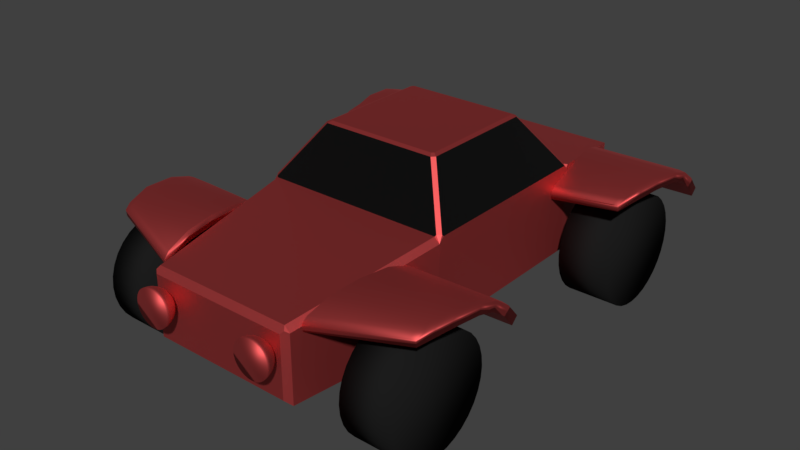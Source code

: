 # Source: placeholder_car.blend  (saved by Blender 2.79.0; exported with 4.5.12 LTS)
import bpy
from mathutils import Matrix  # noqa: F401  (used for matrix-valued properties, if any)

bpy.ops.wm.read_factory_settings(use_empty=True)
scene = bpy.context.scene
scene.name = 'Scene'

# ---- collections
col_collection_1 = bpy.data.collections.new('Collection 1'); scene.collection.children.link(col_collection_1)

# ---- materials (node trees are filled in below, after node groups)
mat_material_glass = bpy.data.materials.new('Material_Glass')
mat_material_glass.alpha_threshold = 0.0
mat_material_glass.roughness = 0.5
mat_material_metal = bpy.data.materials.new('Material_Metal')
mat_material_metal.alpha_threshold = 0.0
mat_material_metal.roughness = 0.5
mat_material_wheel = bpy.data.materials.new('Material_Wheel')
mat_material_wheel.alpha_threshold = 0.0
mat_material_wheel.roughness = 0.5

# ---- material node trees
mat_material_glass.use_nodes = True; mat_material_glass.node_tree.nodes.clear()
_N = mat_material_glass.node_tree.nodes; _L = mat_material_glass.node_tree.links
n0 = _N.new('ShaderNodeBsdfPrincipled'); n0.name = 'Principled BSDF'; n0.location = (246, 426)
n0.width = 213
n0.subsurface_method = 'BURLEY'
n0.inputs[2].default_value = 0.09536
n0.inputs[3].default_value = 1.45
n0.inputs[9].default_value = (1.0, 1.0, 1.0)
n0.inputs[13].default_value = 0.6721
n1 = _N.new('ShaderNodeOutputMaterial'); n1.name = 'Material Output'; n1.location = (531, 296)
n2 = _N.new('ShaderNodeRGB'); n2.name = 'RGB'; n2.location = (10, 300)
n2.width = 131
n2.outputs[0].default_value = (0.002322, 0.002322, 0.002322, 1.0)
_L.new(n0.outputs[0], n1.inputs[0])
_L.new(n2.outputs[0], n0.inputs[0])
n1.is_active_output = True
mat_material_metal.use_nodes = True; mat_material_metal.node_tree.nodes.clear()
_N = mat_material_metal.node_tree.nodes; _L = mat_material_metal.node_tree.links
n0 = _N.new('ShaderNodeOutputMaterial'); n0.name = 'Material Output'; n0.location = (470, 300)
n1 = _N.new('ShaderNodeBsdfPrincipled'); n1.name = 'Principled BSDF'; n1.location = (249, 436)
n1.width = 150
n1.subsurface_method = 'BURLEY'
n1.inputs[1].default_value = 1.0
n1.inputs[2].default_value = 0.6083
n1.inputs[3].default_value = 1.45
n1.inputs[8].default_value = 1.0
n1.inputs[9].default_value = (1.0, 1.0, 1.0)
n1.inputs[10].default_value = 1.0
n1.inputs[13].default_value = 0.2833
n2 = _N.new('ShaderNodeRGB'); n2.name = 'RGB'; n2.location = (-49, 341)
n2.width = 183
n2.outputs[0].default_value = (0.214, 0.214, 0.214, 1.0)
n3 = _N.new('ShaderNodeMix'); n3.name = 'Mix'; n3.location = (79, 316)
n3.data_type = 'RGBA'
n3.inputs[0].default_value = 1.0
n3.inputs[7].default_value = (0.7, 0.1, 0.1, 1.0)
_L.new(n1.outputs[0], n0.inputs[0])
_L.new(n2.outputs[0], n3.inputs[6])
_L.new(n3.outputs[2], n1.inputs[0])
n0.is_active_output = True
mat_material_wheel.use_nodes = True; mat_material_wheel.node_tree.nodes.clear()
_N = mat_material_wheel.node_tree.nodes; _L = mat_material_wheel.node_tree.links
n0 = _N.new('ShaderNodeOutputMaterial'); n0.name = 'Material Output'; n0.location = (300, 300)
n1 = _N.new('ShaderNodeBsdfDiffuse'); n1.name = 'Diffuse BSDF'; n1.location = (10, 300)
n1.inputs[0].default_value = (0.01181, 0.01181, 0.01181, 1.0)
_L.new(n1.outputs[0], n0.inputs[0])
n0.is_active_output = True

# ---- world
world_world = bpy.data.worlds.new('World'); scene.world = world_world
world_world.color = (0.05088, 0.05088, 0.05088)
world_world.use_sun_shadow = False
world_world.sun_shadow_jitter_overblur = 0.0
world_world.cycles.sampling_method = 'MANUAL'

# ---- meshes
me_cube_009 = bpy.data.meshes.new('Cube.009')
me_cube_009.from_pydata([(1.0, -0.9456, 0.4517), (1.0, 0.9657, 0.4517), (0.9903, -0.9559, 0.4662), (0.6468, 0.6125, 0.98), (0.6468, -0.6125, 0.98), (-1.0, -0.9456, 0.4517), (-1.0, 0.9657, 0.4517), (-0.9903, -0.9559, 0.4662), (-0.6468, -0.6125, 0.98), (-0.6468, 0.6125, 0.98), (0.9657, 1.0, 0.4517), (-0.9657, 1.0, 0.4517), (0.6125, 0.6468, 0.98), (-0.6125, 0.6468, 0.98), (0.9452, -1.0, 0.4517), (-0.9452, -1.0, 0.4517), (0.9558, -0.9901, 0.4664), (-0.9558, -0.9901, 0.4664), (0.6125, -0.6468, 0.98), (-0.6125, -0.6468, 0.98)], [], [(1, 3, 4, 2, 0), (5, 7, 8, 9, 6), (12, 10, 11, 13), (14, 16, 18, 19, 17, 15)])
me_cube_009.materials.append(mat_material_glass)
me_cube_009.use_remesh_preserve_volume = False
me_cube_009.use_remesh_preserve_attributes = False
me_cube_009.use_mirror_vertex_groups = False
me_cube_009.update()
me_cube_007 = bpy.data.meshes.new('Cube.007')
me_cube_007.from_pydata([(2.049, -15.4, -9.832), (2.019, -15.27, -7.854), (1.99, -12.98, -11.05), (1.954, -12.65, -9.128), (4.599, -15.04, -9.508), (4.599, -12.59, -10.7), (2.122, -17.86, -9.542), (2.098, -17.91, -7.553), (4.599, -17.53, -9.247), (2.212, -20.32, -10.49), (2.201, -20.77, -8.603), (4.599, -20.03, -10.23), (2.355, -23.64, -13.13), (2.356, -24.38, -11.45), (4.528, -23.41, -12.92), (2.5, -28.88, -20.87), (4.282, -29.16, -19.31), (2.497, -27.52, -15.05), (4.405, -25.67, -15.56), (2.494, -26.77, -16.56), (4.429, -14.92, -7.539), (4.599, -14.91, -7.696), (4.429, -12.27, -8.788), (4.599, -12.28, -8.936), (4.429, -17.59, -7.267), (4.599, -17.57, -7.426), (4.429, -20.49, -8.356), (4.599, -20.43, -8.504), (4.358, -24.18, -11.26), (4.528, -24.09, -11.39), (4.23, -26.7, -14.15), (4.405, -26.5, -14.17), (2.504, -29.45, -19.8), (2.5, -29.2, -18.33), (4.336, -28.72, -16.51), (4.282, -29.69, -18.33), (4.166, -29.88, -18.46), (4.151, -28.98, -16.9)], [], [(0, 1, 3, 2), (8, 25, 27, 11), (20, 1, 7, 24), (4, 21, 25, 8), (2, 5, 4, 0), (5, 23, 21, 4), (6, 8, 11, 9), (2, 3, 22, 23, 5), (1, 0, 6, 7), (0, 4, 8, 6), (9, 11, 14, 12), (7, 6, 9, 10), (11, 27, 29, 14), (24, 7, 10, 26), (10, 9, 12, 13), (14, 29, 31, 18), (26, 10, 13, 28), (16, 35, 36, 32, 15), (34, 31, 30, 37), (19, 18, 16, 15), (30, 17, 33, 37), (13, 12, 19, 17), (12, 14, 18, 19), (28, 13, 17, 30), (22, 20, 21, 23), (25, 21, 20, 24), (27, 25, 24, 26), (29, 27, 26, 28), (31, 29, 28, 30), (18, 31, 34, 35, 16), (22, 3, 1, 20), (36, 35, 34, 37), (37, 33, 32, 36), (17, 19, 15, 32, 33)])
me_cube_007.polygons.foreach_set('use_smooth', [True] * 34)
me_cube_007.materials.append(mat_material_metal)
me_cube_007.use_remesh_preserve_volume = False
me_cube_007.use_remesh_preserve_attributes = False
me_cube_007.use_mirror_vertex_groups = False
me_cube_007.update()
me_sphere = bpy.data.meshes.new('Sphere')
me_sphere.from_pydata([(3.079, 1.0, 14.83), (3.079, 0.9808, 14.63), (3.079, 0.5556, 14.0), (3.274, 0.9808, 14.83), (3.27, 0.9619, 14.63), (3.259, 0.9061, 14.44), (3.241, 0.8155, 14.27), (3.217, 0.6935, 14.12), (3.187, 0.5449, 14.0), (3.153, 0.3753, 13.9), (3.117, 0.1913, 13.85), (3.461, 0.9239, 14.83), (3.454, 0.9061, 14.63), (3.432, 0.8536, 14.44), (3.397, 0.7682, 14.27), (3.349, 0.6533, 14.12), (3.291, 0.5133, 14.0), (3.225, 0.3536, 13.9), (3.153, 0.1802, 13.85), (3.634, 0.8315, 14.83), (3.624, 0.8155, 14.63), (3.592, 0.7682, 14.44), (3.541, 0.6913, 14.27), (3.472, 0.5879, 14.12), (3.387, 0.4619, 14.0), (3.291, 0.3182, 13.9), (3.187, 0.1622, 13.85), (3.786, 0.7071, 14.83), (3.772, 0.6935, 14.63), (3.732, 0.6533, 14.44), (3.667, 0.5879, 14.27), (3.579, 0.5, 14.12), (3.472, 0.3928, 14.0), (3.349, 0.2706, 13.9), (3.217, 0.138, 13.85), (3.91, 0.5556, 14.83), (3.894, 0.5449, 14.63), (3.847, 0.5133, 14.44), (3.77, 0.4619, 14.27), (3.667, 0.3928, 14.12), (3.541, 0.3087, 14.0), (3.397, 0.2126, 13.9), (3.241, 0.1084, 13.85), (4.003, 0.3827, 14.83), (3.985, 0.3753, 14.63), (3.932, 0.3536, 14.44), (3.847, 0.3182, 14.27), (3.732, 0.2706, 14.12), (3.592, 0.2126, 14.0), (3.432, 0.1464, 13.9), (3.259, 0.07466, 13.85), (4.06, 0.1951, 14.83), (4.041, 0.1913, 14.63), (3.985, 0.1802, 14.44), (3.894, 0.1622, 14.27), (3.772, 0.1379, 14.12), (3.624, 0.1084, 14.0), (3.454, 0.07466, 13.9), (3.27, 0.03806, 13.85), (4.079, 1.906e-07, 14.83), (4.06, 1.757e-07, 14.63), (4.003, 3.396e-07, 14.44), (3.91, 2.353e-07, 14.27), (3.786, 2.502e-07, 14.12), (3.634, 2.279e-07, 14.0), (3.461, 2.651e-07, 13.9), (3.274, 2.614e-07, 13.85), (4.06, -0.1951, 14.83), (4.041, -0.1913, 14.63), (3.985, -0.1802, 14.44), (3.894, -0.1622, 14.27), (3.772, -0.1379, 14.12), (3.624, -0.1084, 14.0), (3.454, -0.07466, 13.9), (3.27, -0.03806, 13.85), (4.003, -0.3827, 14.83), (3.985, -0.3753, 14.63), (3.932, -0.3536, 14.44), (3.847, -0.3182, 14.27), (3.732, -0.2706, 14.12), (3.592, -0.2126, 14.0), (3.432, -0.1464, 13.9), (3.259, -0.07466, 13.85), (3.91, -0.5556, 14.83), (3.894, -0.5449, 14.63), (3.847, -0.5133, 14.44), (3.77, -0.4619, 14.27), (3.667, -0.3928, 14.12), (3.541, -0.3087, 14.0), (3.397, -0.2126, 13.9), (3.241, -0.1084, 13.85), (3.786, -0.7071, 14.83), (3.772, -0.6935, 14.63), (3.732, -0.6533, 14.44), (3.667, -0.5879, 14.27), (3.579, -0.5, 14.12), (3.472, -0.3928, 14.0), (3.349, -0.2706, 13.9), (3.217, -0.1379, 13.85), (3.634, -0.8315, 14.83), (3.624, -0.8155, 14.63), (3.592, -0.7682, 14.44), (3.541, -0.6913, 14.27), (3.472, -0.5879, 14.12), (3.387, -0.4619, 14.0), (3.291, -0.3182, 13.9), (3.187, -0.1622, 13.85), (3.079, 2.436e-07, 13.83), (3.461, -0.9239, 14.83), (3.454, -0.9061, 14.63), (3.432, -0.8536, 14.44), (3.397, -0.7682, 14.27), (3.349, -0.6533, 14.12), (3.291, -0.5133, 14.0), (3.225, -0.3536, 13.9), (3.153, -0.1802, 13.85), (3.274, -0.9808, 14.83), (3.27, -0.9619, 14.63), (3.259, -0.9061, 14.44), (3.241, -0.8155, 14.27), (3.217, -0.6935, 14.12), (3.187, -0.5449, 14.0), (3.153, -0.3753, 13.9), (3.117, -0.1913, 13.85), (3.079, -1.0, 14.83), (3.079, -0.9808, 14.63), (3.079, -0.9239, 14.44), (3.079, -0.8315, 14.27), (3.079, -0.7071, 14.12), (3.079, -0.5556, 14.0), (3.079, -0.3827, 13.9), (3.079, -0.1951, 13.85), (2.884, -0.9808, 14.83), (2.887, -0.9619, 14.63), (2.899, -0.9061, 14.44), (2.917, -0.8155, 14.27), (2.941, -0.6935, 14.12), (2.97, -0.5449, 14.0), (3.004, -0.3753, 13.9), (3.041, -0.1913, 13.85), (2.696, -0.9239, 14.83), (2.703, -0.9061, 14.63), (2.725, -0.8536, 14.44), (2.761, -0.7682, 14.27), (2.808, -0.6533, 14.12), (2.866, -0.5133, 14.0), (2.932, -0.3536, 13.9), (3.004, -0.1802, 13.85), (2.523, -0.8315, 14.83), (2.534, -0.8155, 14.63), (2.566, -0.7682, 14.44), (2.617, -0.6913, 14.27), (2.686, -0.5879, 14.12), (2.77, -0.4619, 14.0), (2.866, -0.3182, 13.9), (2.97, -0.1622, 13.85), (2.372, -0.7071, 14.83), (2.385, -0.6935, 14.63), (2.426, -0.6533, 14.44), (2.491, -0.5879, 14.27), (2.579, -0.5, 14.12), (2.686, -0.3928, 14.0), (2.808, -0.2706, 13.9), (2.941, -0.1379, 13.85), (2.247, -0.5556, 14.83), (2.263, -0.5449, 14.63), (2.311, -0.5133, 14.44), (2.387, -0.4619, 14.27), (2.491, -0.3928, 14.12), (2.617, -0.3087, 14.0), (2.761, -0.2126, 13.9), (2.917, -0.1084, 13.85), (2.155, -0.3827, 14.83), (2.173, -0.3753, 14.63), (2.225, -0.3536, 14.44), (2.311, -0.3182, 14.27), (2.426, -0.2706, 14.12), (2.566, -0.2126, 14.0), (2.725, -0.1464, 13.9), (2.899, -0.07466, 13.85), (2.098, -0.1951, 14.83), (2.117, -0.1913, 14.63), (2.173, -0.1802, 14.44), (2.263, -0.1622, 14.27), (2.385, -0.1379, 14.12), (2.534, -0.1084, 14.0), (2.703, -0.07466, 13.9), (2.887, -0.03806, 13.85), (2.079, 4.29e-07, 14.83), (2.098, 4.737e-07, 14.63), (2.155, 2.502e-07, 14.44), (2.247, 4.29e-07, 14.27), (2.372, 3.843e-07, 14.12), (2.523, 3.098e-07, 14.0), (2.696, 3.173e-07, 13.9), (2.884, 2.539e-07, 13.85), (2.098, 0.1951, 14.83), (2.117, 0.1913, 14.63), (2.173, 0.1802, 14.44), (2.263, 0.1622, 14.27), (2.385, 0.138, 14.12), (2.534, 0.1084, 14.0), (2.703, 0.07466, 13.9), (2.887, 0.03806, 13.85), (2.155, 0.3827, 14.83), (2.173, 0.3753, 14.63), (2.225, 0.3536, 14.44), (2.311, 0.3182, 14.27), (2.426, 0.2706, 14.12), (2.566, 0.2126, 14.0), (2.725, 0.1464, 13.9), (2.899, 0.07466, 13.85), (2.247, 0.5556, 14.83), (2.263, 0.5449, 14.63), (2.311, 0.5133, 14.44), (2.387, 0.4619, 14.27), (2.491, 0.3928, 14.12), (2.617, 0.3087, 14.0), (2.761, 0.2126, 13.9), (2.917, 0.1084, 13.85), (2.372, 0.7071, 14.83), (2.385, 0.6935, 14.63), (2.426, 0.6533, 14.44), (2.491, 0.5879, 14.27), (2.579, 0.5, 14.12), (2.686, 0.3928, 14.0), (2.808, 0.2706, 13.9), (2.941, 0.1379, 13.85), (2.523, 0.8315, 14.83), (2.534, 0.8155, 14.63), (2.566, 0.7682, 14.44), (2.617, 0.6913, 14.27), (2.686, 0.5879, 14.12), (2.77, 0.4619, 14.0), (2.866, 0.3182, 13.9), (2.97, 0.1622, 13.85), (2.696, 0.9239, 14.83), (2.703, 0.9061, 14.63), (2.725, 0.8536, 14.44), (2.761, 0.7682, 14.27), (2.808, 0.6533, 14.12), (2.866, 0.5133, 14.0), (2.932, 0.3536, 13.9), (3.004, 0.1802, 13.85), (2.884, 0.9808, 14.83), (2.887, 0.9619, 14.63), (2.899, 0.9061, 14.44), (2.917, 0.8155, 14.27), (2.941, 0.6935, 14.12), (2.97, 0.5449, 14.0), (3.004, 0.3753, 13.9), (3.041, 0.1913, 13.85), (3.079, 0.9239, 14.44), (3.079, 0.8315, 14.27), (3.079, 0.7071, 14.12), (3.079, 0.3827, 13.9), (3.079, 0.1951, 13.85)], [], [(107, 256, 10), (1, 0, 3, 4), (252, 1, 4, 5), (253, 252, 5, 6), (254, 253, 6, 7), (2, 254, 7, 8), (255, 2, 8, 9), (256, 255, 9, 10), (10, 9, 17, 18), (107, 10, 18), (4, 3, 11, 12), (5, 4, 12, 13), (6, 5, 13, 14), (7, 6, 14, 15), (8, 7, 15, 16), (9, 8, 16, 17), (15, 14, 22, 23), (16, 15, 23, 24), (17, 16, 24, 25), (18, 17, 25, 26), (107, 18, 26), (12, 11, 19, 20), (13, 12, 20, 21), (14, 13, 21, 22), (107, 26, 34), (20, 19, 27, 28), (21, 20, 28, 29), (22, 21, 29, 30), (23, 22, 30, 31), (24, 23, 31, 32), (25, 24, 32, 33), (26, 25, 33, 34), (31, 30, 38, 39), (32, 31, 39, 40), (33, 32, 40, 41), (34, 33, 41, 42), (107, 34, 42), (28, 27, 35, 36), (29, 28, 36, 37), (30, 29, 37, 38), (107, 42, 50), (36, 35, 43, 44), (37, 36, 44, 45), (38, 37, 45, 46), (39, 38, 46, 47), (40, 39, 47, 48), (41, 40, 48, 49), (42, 41, 49, 50), (48, 47, 55, 56), (49, 48, 56, 57), (50, 49, 57, 58), (107, 50, 58), (44, 43, 51, 52), (45, 44, 52, 53), (46, 45, 53, 54), (47, 46, 54, 55), (53, 52, 60, 61), (54, 53, 61, 62), (55, 54, 62, 63), (56, 55, 63, 64), (57, 56, 64, 65), (58, 57, 65, 66), (107, 58, 66), (52, 51, 59, 60), (65, 64, 72, 73), (66, 65, 73, 74), (107, 66, 74), (60, 59, 67, 68), (61, 60, 68, 69), (62, 61, 69, 70), (63, 62, 70, 71), (64, 63, 71, 72), (69, 68, 76, 77), (70, 69, 77, 78), (71, 70, 78, 79), (72, 71, 79, 80), (73, 72, 80, 81), (74, 73, 81, 82), (107, 74, 82), (68, 67, 75, 76), (81, 80, 88, 89), (82, 81, 89, 90), (107, 82, 90), (76, 75, 83, 84), (77, 76, 84, 85), (78, 77, 85, 86), (79, 78, 86, 87), (80, 79, 87, 88), (86, 85, 93, 94), (87, 86, 94, 95), (88, 87, 95, 96), (89, 88, 96, 97), (90, 89, 97, 98), (107, 90, 98), (84, 83, 91, 92), (85, 84, 92, 93), (98, 97, 105, 106), (107, 98, 106), (92, 91, 99, 100), (93, 92, 100, 101), (94, 93, 101, 102), (95, 94, 102, 103), (96, 95, 103, 104), (97, 96, 104, 105), (102, 101, 110, 111), (103, 102, 111, 112), (104, 103, 112, 113), (105, 104, 113, 114), (106, 105, 114, 115), (107, 106, 115), (100, 99, 108, 109), (101, 100, 109, 110), (115, 114, 122, 123), (107, 115, 123), (109, 108, 116, 117), (110, 109, 117, 118), (111, 110, 118, 119), (112, 111, 119, 120), (113, 112, 120, 121), (114, 113, 121, 122), (120, 119, 127, 128), (121, 120, 128, 129), (122, 121, 129, 130), (123, 122, 130, 131), (107, 123, 131), (117, 116, 124, 125), (118, 117, 125, 126), (119, 118, 126, 127), (107, 131, 139), (125, 124, 132, 133), (126, 125, 133, 134), (127, 126, 134, 135), (128, 127, 135, 136), (129, 128, 136, 137), (130, 129, 137, 138), (131, 130, 138, 139), (137, 136, 144, 145), (138, 137, 145, 146), (139, 138, 146, 147), (107, 139, 147), (133, 132, 140, 141), (134, 133, 141, 142), (135, 134, 142, 143), (136, 135, 143, 144), (141, 140, 148, 149), (142, 141, 149, 150), (143, 142, 150, 151), (144, 143, 151, 152), (145, 144, 152, 153), (146, 145, 153, 154), (147, 146, 154, 155), (107, 147, 155), (153, 152, 160, 161), (154, 153, 161, 162), (155, 154, 162, 163), (107, 155, 163), (149, 148, 156, 157), (150, 149, 157, 158), (151, 150, 158, 159), (152, 151, 159, 160), (158, 157, 165, 166), (159, 158, 166, 167), (160, 159, 167, 168), (161, 160, 168, 169), (162, 161, 169, 170), (163, 162, 170, 171), (107, 163, 171), (157, 156, 164, 165), (170, 169, 177, 178), (171, 170, 178, 179), (107, 171, 179), (165, 164, 172, 173), (166, 165, 173, 174), (167, 166, 174, 175), (168, 167, 175, 176), (169, 168, 176, 177), (174, 173, 181, 182), (175, 174, 182, 183), (176, 175, 183, 184), (177, 176, 184, 185), (178, 177, 185, 186), (179, 178, 186, 187), (107, 179, 187), (173, 172, 180, 181), (186, 185, 193, 194), (187, 186, 194, 195), (107, 187, 195), (181, 180, 188, 189), (182, 181, 189, 190), (183, 182, 190, 191), (184, 183, 191, 192), (185, 184, 192, 193), (191, 190, 198, 199), (192, 191, 199, 200), (193, 192, 200, 201), (194, 193, 201, 202), (195, 194, 202, 203), (107, 195, 203), (189, 188, 196, 197), (190, 189, 197, 198), (203, 202, 210, 211), (107, 203, 211), (197, 196, 204, 205), (198, 197, 205, 206), (199, 198, 206, 207), (200, 199, 207, 208), (201, 200, 208, 209), (202, 201, 209, 210), (208, 207, 215, 216), (209, 208, 216, 217), (210, 209, 217, 218), (211, 210, 218, 219), (107, 211, 219), (205, 204, 212, 213), (206, 205, 213, 214), (207, 206, 214, 215), (107, 219, 227), (213, 212, 220, 221), (214, 213, 221, 222), (215, 214, 222, 223), (216, 215, 223, 224), (217, 216, 224, 225), (218, 217, 225, 226), (219, 218, 226, 227), (224, 223, 231, 232), (225, 224, 232, 233), (226, 225, 233, 234), (227, 226, 234, 235), (107, 227, 235), (221, 220, 228, 229), (222, 221, 229, 230), (223, 222, 230, 231), (107, 235, 243), (229, 228, 236, 237), (230, 229, 237, 238), (231, 230, 238, 239), (232, 231, 239, 240), (233, 232, 240, 241), (234, 233, 241, 242), (235, 234, 242, 243), (241, 240, 248, 249), (242, 241, 249, 250), (243, 242, 250, 251), (107, 243, 251), (237, 236, 244, 245), (238, 237, 245, 246), (239, 238, 246, 247), (240, 239, 247, 248), (245, 244, 0, 1), (246, 245, 1, 252), (247, 246, 252, 253), (248, 247, 253, 254), (249, 248, 254, 2), (250, 249, 2, 255), (251, 250, 255, 256), (107, 251, 256), (0, 244, 236, 228, 220, 212, 204, 196, 188, 180, 172, 164, 156, 148, 140, 132, 124, 116, 108, 99, 91, 83, 75, 67, 59, 51, 43, 35, 27, 19, 11, 3)])
me_sphere.polygons.foreach_set('use_smooth', [True] * 257)
me_sphere.materials.append(mat_material_metal)
me_sphere.use_remesh_preserve_volume = False
me_sphere.use_remesh_preserve_attributes = False
me_sphere.use_mirror_vertex_groups = False
me_sphere.update()
me_cube_005 = bpy.data.meshes.new('Cube.005')
me_cube_005.from_pydata([(2.371, -15.33, -9.77), (2.387, -15.19, -7.783), (2.404, -12.89, -10.97), (2.424, -12.55, -9.039), (4.599, -15.04, -9.508), (4.599, -12.59, -10.7), (2.33, -17.81, -9.499), (2.344, -17.85, -7.503), (4.599, -17.53, -9.247), (2.281, -20.3, -10.47), (2.287, -20.74, -8.582), (4.599, -20.03, -10.23), (2.209, -23.67, -13.15), (2.208, -24.41, -11.47), (4.528, -23.41, -12.92), (2.044, -29.44, -21.37), (4.282, -26.71, -17.1), (2.124, -27.63, -14.99), (4.405, -25.06, -15.01), (2.126, -26.84, -16.61), (4.429, -14.92, -7.539), (4.599, -14.91, -7.696), (4.429, -12.27, -8.788), (4.599, -12.28, -8.936), (4.429, -17.59, -7.267), (4.599, -17.57, -7.426), (4.429, -20.49, -8.356), (4.599, -20.43, -8.504), (4.358, -24.18, -11.26), (4.528, -24.09, -11.39), (4.23, -26.0, -13.51), (4.405, -25.79, -13.53), (2.041, -30.01, -20.3), (2.057, -29.75, -18.84), (4.336, -26.73, -14.72), (4.282, -27.23, -16.11), (4.166, -27.42, -16.25), (4.151, -27.07, -14.94)], [], [(0, 1, 3, 2), (8, 25, 27, 11), (20, 1, 7, 24), (4, 21, 25, 8), (2, 5, 4, 0), (5, 23, 21, 4), (6, 8, 11, 9), (2, 3, 22, 23, 5), (1, 0, 6, 7), (0, 4, 8, 6), (9, 11, 14, 12), (7, 6, 9, 10), (11, 27, 29, 14), (24, 7, 10, 26), (10, 9, 12, 13), (14, 29, 31, 18), (26, 10, 13, 28), (16, 35, 36, 32, 15), (34, 31, 30, 37), (19, 18, 16, 15), (30, 17, 33, 37), (13, 12, 19, 17), (12, 14, 18, 19), (28, 13, 17, 30), (22, 20, 21, 23), (25, 21, 20, 24), (27, 25, 24, 26), (29, 27, 26, 28), (31, 29, 28, 30), (18, 31, 34, 35, 16), (22, 3, 1, 20), (36, 35, 34, 37), (37, 33, 32, 36), (17, 19, 15, 32, 33)])
me_cube_005.polygons.foreach_set('use_smooth', [True] * 34)
me_cube_005.materials.append(mat_material_metal)
me_cube_005.use_remesh_preserve_volume = False
me_cube_005.use_remesh_preserve_attributes = False
me_cube_005.use_mirror_vertex_groups = False
me_cube_005.update()
me_cube_004 = bpy.data.meshes.new('Cube.004')
me_cube_004.from_pydata([(-0.3843, 0.5844, 1.192e-07), (0.3843, 0.5844, 5.96e-08), (-0.3843, 0.5732, -0.114), (0.3843, 0.5732, -0.114), (-0.3843, 0.5399, -0.2236), (0.3843, 0.5399, -0.2236), (-0.3843, 0.4859, -0.3247), (0.3843, 0.4859, -0.3247), (-0.3843, 0.4132, -0.4132), (0.3843, 0.4132, -0.4132), (-0.3843, 0.3247, -0.4859), (0.3843, 0.3247, -0.4859), (-0.3843, 0.2236, -0.5399), (0.3843, 0.2236, -0.5399), (-0.3843, 0.114, -0.5732), (0.3843, 0.114, -0.5732), (-0.3843, -2.384e-07, -0.5844), (0.3843, -2.384e-07, -0.5844), (-0.3843, -0.114, -0.5732), (0.3843, -0.114, -0.5732), (-0.3843, -0.2236, -0.5399), (0.3843, -0.2236, -0.5399), (-0.3843, -0.3247, -0.4859), (0.3843, -0.3247, -0.4859), (-0.3843, -0.4132, -0.4132), (0.3843, -0.4132, -0.4132), (-0.3843, -0.4859, -0.3247), (0.3843, -0.4859, -0.3247), (-0.3843, -0.5399, -0.2236), (0.3843, -0.5399, -0.2236), (-0.3843, -0.5732, -0.114), (0.3843, -0.5732, -0.114), (-0.3843, -0.5844, 3.278e-07), (0.3843, -0.5844, 2.682e-07), (-0.3843, -0.5732, 0.114), (0.3843, -0.5732, 0.114), (-0.3843, -0.5399, 0.2236), (0.3843, -0.5399, 0.2236), (-0.3843, -0.4859, 0.3247), (0.3843, -0.4859, 0.3247), (-0.3843, -0.4132, 0.4132), (0.3843, -0.4132, 0.4132), (-0.3843, -0.3247, 0.4859), (0.3843, -0.3247, 0.4859), (-0.3843, -0.2236, 0.5399), (0.3843, -0.2236, 0.5399), (-0.3843, -0.114, 0.5732), (0.3843, -0.114, 0.5732), (-0.3843, 2.384e-07, 0.5844), (0.3843, 2.384e-07, 0.5844), (-0.3843, 0.114, 0.5732), (0.3843, 0.114, 0.5732), (-0.3843, 0.2236, 0.5399), (0.3843, 0.2236, 0.5399), (-0.3843, 0.3247, 0.4859), (0.3843, 0.3247, 0.4859), (-0.3843, 0.4132, 0.4132), (0.3843, 0.4132, 0.4132), (-0.3843, 0.4859, 0.3247), (0.3843, 0.4859, 0.3247), (-0.3843, 0.5399, 0.2236), (0.3843, 0.5399, 0.2236), (-0.3843, 0.5732, 0.114), (0.3843, 0.5732, 0.114)], [], [(0, 1, 3, 2), (2, 3, 5, 4), (4, 5, 7, 6), (6, 7, 9, 8), (8, 9, 11, 10), (10, 11, 13, 12), (12, 13, 15, 14), (14, 15, 17, 16), (16, 17, 19, 18), (18, 19, 21, 20), (20, 21, 23, 22), (22, 23, 25, 24), (24, 25, 27, 26), (26, 27, 29, 28), (28, 29, 31, 30), (30, 31, 33, 32), (32, 33, 35, 34), (34, 35, 37, 36), (36, 37, 39, 38), (38, 39, 41, 40), (40, 41, 43, 42), (42, 43, 45, 44), (44, 45, 47, 46), (46, 47, 49, 48), (48, 49, 51, 50), (50, 51, 53, 52), (52, 53, 55, 54), (54, 55, 57, 56), (56, 57, 59, 58), (58, 59, 61, 60), (3, 1, 63, 61, 59, 57, 55, 53, 51, 49, 47, 45, 43, 41, 39, 37, 35, 33, 31, 29, 27, 25, 23, 21, 19, 17, 15, 13, 11, 9, 7, 5), (60, 61, 63, 62), (62, 63, 1, 0), (0, 2, 4, 6, 8, 10, 12, 14, 16, 18, 20, 22, 24, 26, 28, 30, 32, 34, 36, 38, 40, 42, 44, 46, 48, 50, 52, 54, 56, 58, 60, 62)])
me_cube_004.polygons.foreach_set('use_smooth', [True] * 34)
me_cube_004.materials.append(mat_material_wheel)
me_cube_004.use_remesh_preserve_volume = False
me_cube_004.use_remesh_preserve_attributes = False
me_cube_004.use_mirror_vertex_groups = False
me_cube_004.update()
me_cube_003 = bpy.data.meshes.new('Cube.003')
me_cube_003.from_pydata([(-0.3843, 0.5844, 1.192e-07), (0.3843, 0.5844, 5.96e-08), (-0.3843, 0.5732, -0.114), (0.3843, 0.5732, -0.114), (-0.3843, 0.5399, -0.2236), (0.3843, 0.5399, -0.2236), (-0.3843, 0.4859, -0.3247), (0.3843, 0.4859, -0.3247), (-0.3843, 0.4132, -0.4132), (0.3843, 0.4132, -0.4132), (-0.3843, 0.3247, -0.4859), (0.3843, 0.3247, -0.4859), (-0.3843, 0.2236, -0.5399), (0.3843, 0.2236, -0.5399), (-0.3843, 0.114, -0.5732), (0.3843, 0.114, -0.5732), (-0.3843, -2.384e-07, -0.5844), (0.3843, -2.384e-07, -0.5844), (-0.3843, -0.114, -0.5732), (0.3843, -0.114, -0.5732), (-0.3843, -0.2236, -0.5399), (0.3843, -0.2236, -0.5399), (-0.3843, -0.3247, -0.4859), (0.3843, -0.3247, -0.4859), (-0.3843, -0.4132, -0.4132), (0.3843, -0.4132, -0.4132), (-0.3843, -0.4859, -0.3247), (0.3843, -0.4859, -0.3247), (-0.3843, -0.5399, -0.2236), (0.3843, -0.5399, -0.2236), (-0.3843, -0.5732, -0.114), (0.3843, -0.5732, -0.114), (-0.3843, -0.5844, 3.278e-07), (0.3843, -0.5844, 2.682e-07), (-0.3843, -0.5732, 0.114), (0.3843, -0.5732, 0.114), (-0.3843, -0.5399, 0.2236), (0.3843, -0.5399, 0.2236), (-0.3843, -0.4859, 0.3247), (0.3843, -0.4859, 0.3247), (-0.3843, -0.4132, 0.4132), (0.3843, -0.4132, 0.4132), (-0.3843, -0.3247, 0.4859), (0.3843, -0.3247, 0.4859), (-0.3843, -0.2236, 0.5399), (0.3843, -0.2236, 0.5399), (-0.3843, -0.114, 0.5732), (0.3843, -0.114, 0.5732), (-0.3843, 2.384e-07, 0.5844), (0.3843, 2.384e-07, 0.5844), (-0.3843, 0.114, 0.5732), (0.3843, 0.114, 0.5732), (-0.3843, 0.2236, 0.5399), (0.3843, 0.2236, 0.5399), (-0.3843, 0.3247, 0.4859), (0.3843, 0.3247, 0.4859), (-0.3843, 0.4132, 0.4132), (0.3843, 0.4132, 0.4132), (-0.3843, 0.4859, 0.3247), (0.3843, 0.4859, 0.3247), (-0.3843, 0.5399, 0.2236), (0.3843, 0.5399, 0.2236), (-0.3843, 0.5732, 0.114), (0.3843, 0.5732, 0.114)], [], [(0, 1, 3, 2), (2, 3, 5, 4), (4, 5, 7, 6), (6, 7, 9, 8), (8, 9, 11, 10), (10, 11, 13, 12), (12, 13, 15, 14), (14, 15, 17, 16), (16, 17, 19, 18), (18, 19, 21, 20), (20, 21, 23, 22), (22, 23, 25, 24), (24, 25, 27, 26), (26, 27, 29, 28), (28, 29, 31, 30), (30, 31, 33, 32), (32, 33, 35, 34), (34, 35, 37, 36), (36, 37, 39, 38), (38, 39, 41, 40), (40, 41, 43, 42), (42, 43, 45, 44), (44, 45, 47, 46), (46, 47, 49, 48), (48, 49, 51, 50), (50, 51, 53, 52), (52, 53, 55, 54), (54, 55, 57, 56), (56, 57, 59, 58), (58, 59, 61, 60), (3, 1, 63, 61, 59, 57, 55, 53, 51, 49, 47, 45, 43, 41, 39, 37, 35, 33, 31, 29, 27, 25, 23, 21, 19, 17, 15, 13, 11, 9, 7, 5), (60, 61, 63, 62), (62, 63, 1, 0), (0, 2, 4, 6, 8, 10, 12, 14, 16, 18, 20, 22, 24, 26, 28, 30, 32, 34, 36, 38, 40, 42, 44, 46, 48, 50, 52, 54, 56, 58, 60, 62)])
me_cube_003.polygons.foreach_set('use_smooth', [True] * 34)
me_cube_003.materials.append(mat_material_wheel)
me_cube_003.use_remesh_preserve_volume = False
me_cube_003.use_remesh_preserve_attributes = False
me_cube_003.use_mirror_vertex_groups = False
me_cube_003.update()
me_cube_002 = bpy.data.meshes.new('Cube.002')
me_cube_002.from_pydata([(-0.3843, 0.5844, 1.192e-07), (0.3843, 0.5844, 5.96e-08), (-0.3843, 0.5732, -0.114), (0.3843, 0.5732, -0.114), (-0.3843, 0.5399, -0.2236), (0.3843, 0.5399, -0.2236), (-0.3843, 0.4859, -0.3247), (0.3843, 0.4859, -0.3247), (-0.3843, 0.4132, -0.4132), (0.3843, 0.4132, -0.4132), (-0.3843, 0.3247, -0.4859), (0.3843, 0.3247, -0.4859), (-0.3843, 0.2236, -0.5399), (0.3843, 0.2236, -0.5399), (-0.3843, 0.114, -0.5732), (0.3843, 0.114, -0.5732), (-0.3843, -2.384e-07, -0.5844), (0.3843, -2.384e-07, -0.5844), (-0.3843, -0.114, -0.5732), (0.3843, -0.114, -0.5732), (-0.3843, -0.2236, -0.5399), (0.3843, -0.2236, -0.5399), (-0.3843, -0.3247, -0.4859), (0.3843, -0.3247, -0.4859), (-0.3843, -0.4132, -0.4132), (0.3843, -0.4132, -0.4132), (-0.3843, -0.4859, -0.3247), (0.3843, -0.4859, -0.3247), (-0.3843, -0.5399, -0.2236), (0.3843, -0.5399, -0.2236), (-0.3843, -0.5732, -0.114), (0.3843, -0.5732, -0.114), (-0.3843, -0.5844, 3.278e-07), (0.3843, -0.5844, 2.682e-07), (-0.3843, -0.5732, 0.114), (0.3843, -0.5732, 0.114), (-0.3843, -0.5399, 0.2236), (0.3843, -0.5399, 0.2236), (-0.3843, -0.4859, 0.3247), (0.3843, -0.4859, 0.3247), (-0.3843, -0.4132, 0.4132), (0.3843, -0.4132, 0.4132), (-0.3843, -0.3247, 0.4859), (0.3843, -0.3247, 0.4859), (-0.3843, -0.2236, 0.5399), (0.3843, -0.2236, 0.5399), (-0.3843, -0.114, 0.5732), (0.3843, -0.114, 0.5732), (-0.3843, 2.384e-07, 0.5844), (0.3843, 2.384e-07, 0.5844), (-0.3843, 0.114, 0.5732), (0.3843, 0.114, 0.5732), (-0.3843, 0.2236, 0.5399), (0.3843, 0.2236, 0.5399), (-0.3843, 0.3247, 0.4859), (0.3843, 0.3247, 0.4859), (-0.3843, 0.4132, 0.4132), (0.3843, 0.4132, 0.4132), (-0.3843, 0.4859, 0.3247), (0.3843, 0.4859, 0.3247), (-0.3843, 0.5399, 0.2236), (0.3843, 0.5399, 0.2236), (-0.3843, 0.5732, 0.114), (0.3843, 0.5732, 0.114)], [], [(0, 1, 3, 2), (2, 3, 5, 4), (4, 5, 7, 6), (6, 7, 9, 8), (8, 9, 11, 10), (10, 11, 13, 12), (12, 13, 15, 14), (14, 15, 17, 16), (16, 17, 19, 18), (18, 19, 21, 20), (20, 21, 23, 22), (22, 23, 25, 24), (24, 25, 27, 26), (26, 27, 29, 28), (28, 29, 31, 30), (30, 31, 33, 32), (32, 33, 35, 34), (34, 35, 37, 36), (36, 37, 39, 38), (38, 39, 41, 40), (40, 41, 43, 42), (42, 43, 45, 44), (44, 45, 47, 46), (46, 47, 49, 48), (48, 49, 51, 50), (50, 51, 53, 52), (52, 53, 55, 54), (54, 55, 57, 56), (56, 57, 59, 58), (58, 59, 61, 60), (3, 1, 63, 61, 59, 57, 55, 53, 51, 49, 47, 45, 43, 41, 39, 37, 35, 33, 31, 29, 27, 25, 23, 21, 19, 17, 15, 13, 11, 9, 7, 5), (60, 61, 63, 62), (62, 63, 1, 0), (0, 2, 4, 6, 8, 10, 12, 14, 16, 18, 20, 22, 24, 26, 28, 30, 32, 34, 36, 38, 40, 42, 44, 46, 48, 50, 52, 54, 56, 58, 60, 62)])
me_cube_002.polygons.foreach_set('use_smooth', [True] * 34)
me_cube_002.materials.append(mat_material_wheel)
me_cube_002.use_remesh_preserve_volume = False
me_cube_002.use_remesh_preserve_attributes = False
me_cube_002.use_mirror_vertex_groups = False
me_cube_002.update()
me_cube_001 = bpy.data.meshes.new('Cube.001')
me_cube_001.from_pydata([(-0.3843, 0.5844, 1.192e-07), (0.3843, 0.5844, 5.96e-08), (-0.3843, 0.5732, -0.114), (0.3843, 0.5732, -0.114), (-0.3843, 0.5399, -0.2236), (0.3843, 0.5399, -0.2236), (-0.3843, 0.4859, -0.3247), (0.3843, 0.4859, -0.3247), (-0.3843, 0.4132, -0.4132), (0.3843, 0.4132, -0.4132), (-0.3843, 0.3247, -0.4859), (0.3843, 0.3247, -0.4859), (-0.3843, 0.2236, -0.5399), (0.3843, 0.2236, -0.5399), (-0.3843, 0.114, -0.5732), (0.3843, 0.114, -0.5732), (-0.3843, -2.384e-07, -0.5844), (0.3843, -2.384e-07, -0.5844), (-0.3843, -0.114, -0.5732), (0.3843, -0.114, -0.5732), (-0.3843, -0.2236, -0.5399), (0.3843, -0.2236, -0.5399), (-0.3843, -0.3247, -0.4859), (0.3843, -0.3247, -0.4859), (-0.3843, -0.4132, -0.4132), (0.3843, -0.4132, -0.4132), (-0.3843, -0.4859, -0.3247), (0.3843, -0.4859, -0.3247), (-0.3843, -0.5399, -0.2236), (0.3843, -0.5399, -0.2236), (-0.3843, -0.5732, -0.114), (0.3843, -0.5732, -0.114), (-0.3843, -0.5844, 3.278e-07), (0.3843, -0.5844, 2.682e-07), (-0.3843, -0.5732, 0.114), (0.3843, -0.5732, 0.114), (-0.3843, -0.5399, 0.2236), (0.3843, -0.5399, 0.2236), (-0.3843, -0.4859, 0.3247), (0.3843, -0.4859, 0.3247), (-0.3843, -0.4132, 0.4132), (0.3843, -0.4132, 0.4132), (-0.3843, -0.3247, 0.4859), (0.3843, -0.3247, 0.4859), (-0.3843, -0.2236, 0.5399), (0.3843, -0.2236, 0.5399), (-0.3843, -0.114, 0.5732), (0.3843, -0.114, 0.5732), (-0.3843, 2.384e-07, 0.5844), (0.3843, 2.384e-07, 0.5844), (-0.3843, 0.114, 0.5732), (0.3843, 0.114, 0.5732), (-0.3843, 0.2236, 0.5399), (0.3843, 0.2236, 0.5399), (-0.3843, 0.3247, 0.4859), (0.3843, 0.3247, 0.4859), (-0.3843, 0.4132, 0.4132), (0.3843, 0.4132, 0.4132), (-0.3843, 0.4859, 0.3247), (0.3843, 0.4859, 0.3247), (-0.3843, 0.5399, 0.2236), (0.3843, 0.5399, 0.2236), (-0.3843, 0.5732, 0.114), (0.3843, 0.5732, 0.114)], [], [(0, 1, 3, 2), (2, 3, 5, 4), (4, 5, 7, 6), (6, 7, 9, 8), (8, 9, 11, 10), (10, 11, 13, 12), (12, 13, 15, 14), (14, 15, 17, 16), (16, 17, 19, 18), (18, 19, 21, 20), (20, 21, 23, 22), (22, 23, 25, 24), (24, 25, 27, 26), (26, 27, 29, 28), (28, 29, 31, 30), (30, 31, 33, 32), (32, 33, 35, 34), (34, 35, 37, 36), (36, 37, 39, 38), (38, 39, 41, 40), (40, 41, 43, 42), (42, 43, 45, 44), (44, 45, 47, 46), (46, 47, 49, 48), (48, 49, 51, 50), (50, 51, 53, 52), (52, 53, 55, 54), (54, 55, 57, 56), (56, 57, 59, 58), (58, 59, 61, 60), (3, 1, 63, 61, 59, 57, 55, 53, 51, 49, 47, 45, 43, 41, 39, 37, 35, 33, 31, 29, 27, 25, 23, 21, 19, 17, 15, 13, 11, 9, 7, 5), (60, 61, 63, 62), (62, 63, 1, 0), (0, 2, 4, 6, 8, 10, 12, 14, 16, 18, 20, 22, 24, 26, 28, 30, 32, 34, 36, 38, 40, 42, 44, 46, 48, 50, 52, 54, 56, 58, 60, 62)])
me_cube_001.polygons.foreach_set('use_smooth', [True] * 34)
me_cube_001.materials.append(mat_material_wheel)
me_cube_001.use_remesh_preserve_volume = False
me_cube_001.use_remesh_preserve_attributes = False
me_cube_001.use_mirror_vertex_groups = False
me_cube_001.update()
me_cube = bpy.data.meshes.new('Cube')
me_cube.from_pydata([(1.0, 1.0, -0.4785), (1.0, -1.0, -0.4785), (-1.0, -1.0, -0.4785), (-1.0, 1.0, -0.4785), (0.735, -2.658, 0.2009), (-0.735, -2.658, 0.2009), (0.7949, -2.605, -0.4789), (0.735, -2.658, -0.4257), (-0.735, -2.658, -0.4257), (-0.7949, -2.605, -0.4789), (0.7747, 2.139, 0.253), (0.727, 2.178, 0.2062), (-0.727, 2.178, 0.2062), (-0.7747, 2.139, 0.253), (0.727, 2.178, -0.438), (0.7747, 2.139, -0.478), (-0.7747, 2.139, -0.478), (-0.727, 2.178, -0.438), (0.9452, -1.0, 0.4517), (1.0, -1.0, 0.3969), (1.0, -0.9456, 0.4517), (-1.0, -1.0, 0.3969), (-0.9452, -1.0, 0.4517), (-1.0, -0.9456, 0.4517), (0.7949, -2.605, 0.2057), (0.7402, -2.605, 0.2605), (0.7622, -2.634, 0.228), (-0.7402, -2.605, 0.2605), (-0.7949, -2.605, 0.2057), (-0.7622, -2.634, 0.228), (0.9657, 1.0, 0.4517), (1.0, 0.9657, 0.4517), (1.0, 1.0, 0.4217), (0.9943, 1.029, 0.4466), (-1.0, 0.9657, 0.4517), (-0.9657, 1.0, 0.4517), (-0.9943, 1.029, 0.4466), (-1.0, 1.0, 0.4217), (0.9903, -0.9559, 0.4662), (0.9558, -0.9901, 0.4664), (-0.9558, -0.9901, 0.4664), (-0.9903, -0.9559, 0.4662), (0.6075, 0.5884, 1.0), (0.6468, 0.6125, 0.98), (0.5884, 0.6075, 1.0), (0.6125, 0.6468, 0.98), (0.5884, -0.6075, 1.0), (0.6125, -0.6468, 0.98), (0.6075, -0.5884, 1.0), (0.6468, -0.6125, 0.98), (-0.6075, -0.5884, 1.0), (-0.6468, -0.6125, 0.98), (-0.5884, -0.6075, 1.0), (-0.6125, -0.6468, 0.98), (-0.5884, 0.6075, 1.0), (-0.6125, 0.6468, 0.98), (-0.6075, 0.5884, 1.0), (-0.6468, 0.6125, 0.98)], [], [(6, 24, 26, 4, 7), (51, 41, 40, 53), (18, 22, 27, 25), (21, 23, 34, 37, 3, 2), (21, 2, 9, 28), (42, 44, 54, 56, 50, 52, 46, 48), (0, 1, 2, 3), (3, 37, 36, 13, 16), (0, 3, 16, 15), (1, 19, 24, 6), (33, 32, 0, 15, 10), (2, 1, 6, 9), (18, 19, 20, 38, 39), (34, 57, 55, 35), (12, 11, 14, 17), (8, 5, 29, 28, 9), (7, 8, 9, 6), (26, 25, 27, 29, 5, 4), (4, 5, 8, 7), (11, 12, 13, 10), (15, 16, 17, 14), (12, 17, 16, 13), (10, 15, 14, 11), (32, 31, 20, 19, 1, 0), (21, 22, 40, 41, 23), (24, 25, 26), (27, 28, 29), (18, 25, 24, 19), (21, 28, 27, 22), (47, 39, 38, 49), (30, 31, 32, 33), (34, 35, 36, 37), (36, 35, 30, 33, 10, 13), (44, 42, 43, 45), (56, 54, 55, 57), (48, 46, 47, 49), (52, 50, 51, 53), (54, 44, 45, 55), (42, 48, 49, 43), (50, 56, 57, 51), (53, 47, 46, 52), (30, 45, 43, 31)])
me_cube.materials.append(mat_material_metal)
me_cube.use_remesh_preserve_volume = False
me_cube.use_remesh_preserve_attributes = False
me_cube.use_mirror_vertex_groups = False
me_cube.update()

# ---- objects
ob_windows = bpy.data.objects.new('windows', me_cube_009)
ob_protectors_back = bpy.data.objects.new('protectors_back', me_cube_007)
ob_prop_lamps = bpy.data.objects.new('prop_lamps', me_sphere)
ob_protectors_front = bpy.data.objects.new('protectors_front', me_cube_005)
ob_wheel_back_left = bpy.data.objects.new('wheel_back_left', me_cube_004)
ob_wheel_back_right = bpy.data.objects.new('wheel_back_right', me_cube_003)
ob_wheel_front_right = bpy.data.objects.new('wheel_front_right', me_cube_002)
ob_wheel_front_left = bpy.data.objects.new('wheel_front_left', me_cube_001)
ob_chassis = bpy.data.objects.new('chassis', me_cube)

# ---- transforms, parenting, visibility, modifiers, constraints
ob_windows.location = (0.0, 0.0, 0.0)
ob_windows.lock_rotations_4d = False
ob_windows.empty_display_type = 'ARROWS'
ob_windows.lineart.crease_threshold = 0.0
ob_protectors_back.location = (-1.192e-07, 3.19, -0.05221)
ob_protectors_back.rotation_euler = (-0.5524, -1.165e-16, 3.303e-17)
ob_protectors_back.scale = (0.4009, 0.07605, 0.052)
ob_protectors_back.lineart.crease_threshold = 0.0
_m = ob_protectors_back.modifiers.new('Mirror', 'MIRROR')
ob_prop_lamps.location = (0.0, -2.384e-07, 8.882e-15)
ob_prop_lamps.rotation_euler = (1.571, -0.0, 0.0)
ob_prop_lamps.scale = (0.1921, 0.1921, 0.1921)
ob_prop_lamps.lineart.crease_threshold = 0.0
_m = ob_prop_lamps.modifiers.new('Mirror', 'MIRROR')
ob_protectors_front.location = (-1.192e-07, 1.192e-07, -0.05221)
ob_protectors_front.rotation_euler = (-0.5524, -1.165e-16, 3.303e-17)
ob_protectors_front.scale = (0.4009, 0.07605, 0.052)
ob_protectors_front.lineart.crease_threshold = 0.0
_m = ob_protectors_front.modifiers.new('Mirror', 'MIRROR')
ob_wheel_back_left.location = (1.374, 1.398, -0.4403)
ob_wheel_back_left.scale = (0.7191, 1.0, 1.0)
ob_wheel_back_left.lock_rotations_4d = False
ob_wheel_back_left.empty_display_type = 'ARROWS'
ob_wheel_back_left.lineart.crease_threshold = 0.0
ob_wheel_back_right.location = (-1.507, 1.398, -0.4403)
ob_wheel_back_right.scale = (0.7191, 1.0, 1.0)
ob_wheel_back_right.lock_rotations_4d = False
ob_wheel_back_right.empty_display_type = 'ARROWS'
ob_wheel_back_right.lineart.crease_threshold = 0.0
ob_wheel_front_right.location = (-1.507, -1.818, -0.4403)
ob_wheel_front_right.scale = (0.7191, 1.0, 1.0)
ob_wheel_front_right.lock_rotations_4d = False
ob_wheel_front_right.empty_display_type = 'ARROWS'
ob_wheel_front_right.lineart.crease_threshold = 0.0
ob_wheel_front_left.location = (1.374, -1.818, -0.4403)
ob_wheel_front_left.scale = (0.7191, 1.0, 1.0)
ob_wheel_front_left.lock_rotations_4d = False
ob_wheel_front_left.empty_display_type = 'ARROWS'
ob_wheel_front_left.lineart.crease_threshold = 0.0
ob_chassis.location = (0.0, 0.0, 0.0)
ob_chassis.lock_rotations_4d = False
ob_chassis.empty_display_type = 'ARROWS'
ob_chassis.lineart.crease_threshold = 0.0

# ---- collection membership
col_collection_1.objects.link(ob_windows)
col_collection_1.objects.link(ob_protectors_back)
col_collection_1.objects.link(ob_prop_lamps)
col_collection_1.objects.link(ob_protectors_front)
col_collection_1.objects.link(ob_wheel_back_left)
col_collection_1.objects.link(ob_wheel_back_right)
col_collection_1.objects.link(ob_wheel_front_right)
col_collection_1.objects.link(ob_wheel_front_left)
col_collection_1.objects.link(ob_chassis)

# ---- scene / render settings (as saved in the file)
scene.frame_start = 1; scene.frame_end = 250; scene.frame_set(1)
scene.render.engine = 'CYCLES'
scene.render.resolution_percentage = 50
scene.render.dither_intensity = 0.0
scene.cycles.use_denoising = False
scene.cycles.samples = 8
scene.cycles.sampling_pattern = 'TABULATED_SOBOL'
scene.cycles.use_adaptive_sampling = False
scene.cycles.use_light_tree = False
scene.cycles.blur_glossy = 0.0
scene.cycles.sample_clamp_indirect = 0.0
scene.view_settings.view_transform = 'Standard'
bpy.context.view_layer.update()

# ---- added for rendering (the .blend has no active camera and no usable light): camera, sun
cam_auto = bpy.data.cameras.new('AutoCamera')
cam_auto.lens = 50.0
cam_auto.sensor_width = 36.0
cam_auto.clip_end = 1000.0
ob_auto_camera = bpy.data.objects.new('AutoCamera', cam_auto)
scene.collection.objects.link(ob_auto_camera)
ob_auto_camera.location = (6.07815, -7.61974, 4.85018)
ob_auto_camera.rotation_euler = (1.09748, -7.21219e-08, 0.694738)
scene.camera = ob_auto_camera
light_auto_sun = bpy.data.lights.new('AutoSun', 'SUN')
light_auto_sun.energy = 3.0
light_auto_sun.angle = 0.0523599
ob_auto_sun = bpy.data.objects.new('AutoSun', light_auto_sun)
scene.collection.objects.link(ob_auto_sun)
ob_auto_sun.rotation_euler = (0.872665, 0.174533, 0.523599)
bpy.context.view_layer.update()
